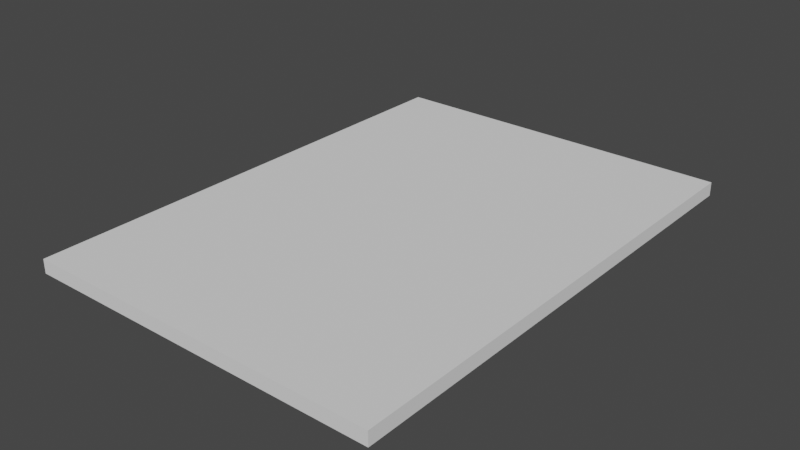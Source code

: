 # Source: untitled.blend  (saved by Blender 2.93.21; exported with 4.5.12 LTS)
import bpy
from mathutils import Matrix  # noqa: F401  (used for matrix-valued properties, if any)

bpy.ops.wm.read_factory_settings(use_empty=True)
scene = bpy.context.scene
scene.name = 'Scene'

# ---- collections
col_collection = bpy.data.collections.new('Collection'); scene.collection.children.link(col_collection)

# ---- world
world_world = bpy.data.worlds.new('World'); scene.world = world_world
world_world.use_nodes = True; world_world.node_tree.nodes.clear()
_N = world_world.node_tree.nodes; _L = world_world.node_tree.links
n0 = _N.new('ShaderNodeOutputWorld'); n0.name = 'World Output'; n0.location = (300, 300)
n1 = _N.new('ShaderNodeBackground'); n1.name = 'Background'; n1.location = (10, 300)
n1.inputs[0].default_value = (0.05088, 0.05088, 0.05088, 1.0)
_L.new(n1.outputs[0], n0.inputs[0])
n0.is_active_output = True
world_world.color = (0.05088, 0.05088, 0.05088)
world_world.use_sun_shadow = False
world_world.sun_shadow_jitter_overblur = 0.0

# ---- meshes
me_cube_001 = bpy.data.meshes.new('Cube.001')
me_cube_001.from_pydata([(-0.9064, -1.251, -0.03494), (-0.9064, -1.251, 0.03494), (-0.9064, 1.251, -0.03494), (-0.9064, 1.251, 0.03494), (0.9064, -1.251, -0.03494), (0.9064, -1.251, 0.03494), (0.9064, 1.251, -0.03494), (0.9064, 1.251, 0.03494)], [], [(0, 1, 3, 2), (2, 3, 7, 6), (6, 7, 5, 4), (4, 5, 1, 0), (2, 6, 4, 0), (7, 3, 1, 5)])
_uv = me_cube_001.uv_layers.new(name='UVMap')
_uv.uv.foreach_set('vector', [0.375, 0.0, 0.625, 0.0, 0.625, 0.25, 0.375, 0.25, 0.375, 0.25, 0.625, 0.25, 0.625, 0.5, 0.375, 0.5, 0.375, 0.5, 0.625, 0.5, 0.625, 0.75, 0.375, 0.75, 0.375, 0.75, 0.625, 0.75, 0.625, 1.0, 0.375, 1.0, 0.125, 0.5, 0.375, 0.5, 0.375, 0.75, 0.125, 0.75, 0.625, 0.5, 0.875, 0.5, 0.875, 0.75, 0.625, 0.75])
me_cube_001.use_remesh_fix_poles = True
me_cube_001.use_remesh_preserve_attributes = False
me_cube_001.update()

# ---- objects
ob_empty_001 = bpy.data.objects.new('Empty.001', None)
ob_cube = bpy.data.objects.new('Cube', me_cube_001)

# ---- transforms, parenting, visibility, modifiers, constraints
ob_empty_001.location = (0.0, 1.933, 0.06123)
ob_empty_001.empty_display_type = 'IMAGE'
ob_empty_001.empty_display_size = 1.432
ob_empty_001.empty_image_offset = (-0.5, -1.746)
ob_cube.location = (-0.03465, 0.147, 0.0184)

# ---- collection membership
col_collection.objects.link(ob_empty_001)
col_collection.objects.link(ob_cube)

# ---- scene / render settings (as saved in the file)
scene.frame_start = 1; scene.frame_end = 250; scene.frame_set(1)
scene.render.engine = 'BLENDER_EEVEE_NEXT'
scene.cycles.use_denoising = False
scene.cycles.samples = 128
scene.cycles.sampling_pattern = 'TABULATED_SOBOL'
scene.cycles.use_adaptive_sampling = False
scene.cycles.use_light_tree = False
scene.view_settings.view_transform = 'Filmic'
bpy.context.view_layer.update()

# ---- added for rendering (the .blend has no active camera and no usable light): camera, sun
cam_auto = bpy.data.cameras.new('AutoCamera')
cam_auto.lens = 50.0
cam_auto.sensor_width = 36.0
cam_auto.clip_end = 1000.0
ob_auto_camera = bpy.data.objects.new('AutoCamera', cam_auto)
scene.collection.objects.link(ob_auto_camera)
ob_auto_camera.location = (2.82501, -3.2846, 2.30613)
ob_auto_camera.rotation_euler = (1.09748, -7.21219e-08, 0.694738)
scene.camera = ob_auto_camera
light_auto_sun = bpy.data.lights.new('AutoSun', 'SUN')
light_auto_sun.energy = 3.0
light_auto_sun.angle = 0.0523599
ob_auto_sun = bpy.data.objects.new('AutoSun', light_auto_sun)
scene.collection.objects.link(ob_auto_sun)
ob_auto_sun.rotation_euler = (0.872665, 0.174533, 0.523599)
bpy.context.view_layer.update()
